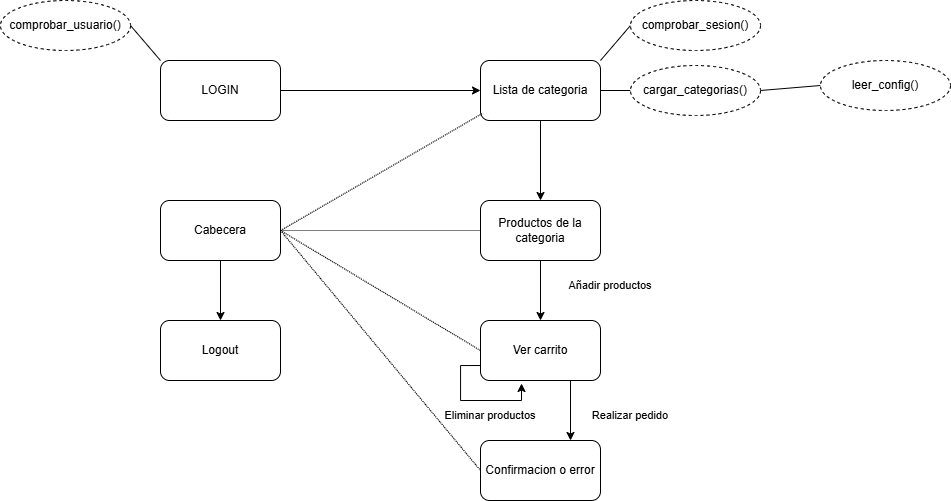

The diagram above was exported from draw.io. Its source (the exported page's mxGraphModel, read from the mxfile embedded in the PNG):
<mxGraphModel dx="391" dy="1076" grid="1" gridSize="10" guides="1" tooltips="1" connect="1" arrows="1" fold="1" page="1" pageScale="1" pageWidth="1169" pageHeight="827" math="0" shadow="0">
  <root>
    <mxCell id="0" />
    <mxCell id="1" parent="0" />
    <mxCell id="0ekYouBlQfLqmJFRvbtM-9" style="edgeStyle=orthogonalEdgeStyle;rounded=0;orthogonalLoop=1;jettySize=auto;html=1;exitX=1;exitY=0.5;exitDx=0;exitDy=0;entryX=0;entryY=0.5;entryDx=0;entryDy=0;" parent="1" source="0ekYouBlQfLqmJFRvbtM-1" target="0ekYouBlQfLqmJFRvbtM-2" edge="1">
      <mxGeometry relative="1" as="geometry" />
    </mxCell>
    <mxCell id="0ekYouBlQfLqmJFRvbtM-1" value="LOGIN" style="rounded=1;whiteSpace=wrap;html=1;" parent="1" vertex="1">
      <mxGeometry x="360" y="180" width="120" height="60" as="geometry" />
    </mxCell>
    <mxCell id="0ekYouBlQfLqmJFRvbtM-10" style="edgeStyle=orthogonalEdgeStyle;rounded=0;orthogonalLoop=1;jettySize=auto;html=1;exitX=0.5;exitY=1;exitDx=0;exitDy=0;entryX=0.5;entryY=0;entryDx=0;entryDy=0;" parent="1" source="0ekYouBlQfLqmJFRvbtM-2" target="0ekYouBlQfLqmJFRvbtM-3" edge="1">
      <mxGeometry relative="1" as="geometry" />
    </mxCell>
    <mxCell id="GBOEAYYGTDCDsoxyDYNA-11" style="edgeStyle=none;shape=connector;rounded=0;orthogonalLoop=1;jettySize=auto;html=1;exitX=1;exitY=0.5;exitDx=0;exitDy=0;entryX=0;entryY=0.5;entryDx=0;entryDy=0;strokeColor=default;align=center;verticalAlign=middle;fontFamily=Helvetica;fontSize=11;fontColor=default;labelBackgroundColor=default;startFill=0;endArrow=none;" edge="1" parent="1" source="0ekYouBlQfLqmJFRvbtM-2" target="GBOEAYYGTDCDsoxyDYNA-10">
      <mxGeometry relative="1" as="geometry" />
    </mxCell>
    <mxCell id="GBOEAYYGTDCDsoxyDYNA-12" style="edgeStyle=none;shape=connector;rounded=0;orthogonalLoop=1;jettySize=auto;html=1;exitX=1;exitY=0;exitDx=0;exitDy=0;entryX=0;entryY=0.5;entryDx=0;entryDy=0;strokeColor=default;align=center;verticalAlign=middle;fontFamily=Helvetica;fontSize=11;fontColor=default;labelBackgroundColor=default;startFill=0;endArrow=none;" edge="1" parent="1" source="0ekYouBlQfLqmJFRvbtM-2" target="GBOEAYYGTDCDsoxyDYNA-4">
      <mxGeometry relative="1" as="geometry" />
    </mxCell>
    <mxCell id="0ekYouBlQfLqmJFRvbtM-2" value="Lista de categoria" style="rounded=1;whiteSpace=wrap;html=1;" parent="1" vertex="1">
      <mxGeometry x="680" y="180" width="120" height="60" as="geometry" />
    </mxCell>
    <mxCell id="0ekYouBlQfLqmJFRvbtM-11" style="edgeStyle=orthogonalEdgeStyle;rounded=0;orthogonalLoop=1;jettySize=auto;html=1;exitX=0.5;exitY=1;exitDx=0;exitDy=0;entryX=0.5;entryY=0;entryDx=0;entryDy=0;" parent="1" source="0ekYouBlQfLqmJFRvbtM-3" target="0ekYouBlQfLqmJFRvbtM-4" edge="1">
      <mxGeometry relative="1" as="geometry" />
    </mxCell>
    <mxCell id="0ekYouBlQfLqmJFRvbtM-3" value="Productos de la categoria" style="rounded=1;whiteSpace=wrap;html=1;" parent="1" vertex="1">
      <mxGeometry x="680" y="320" width="120" height="60" as="geometry" />
    </mxCell>
    <mxCell id="0ekYouBlQfLqmJFRvbtM-17" style="edgeStyle=orthogonalEdgeStyle;shape=connector;rounded=0;orthogonalLoop=1;jettySize=auto;html=1;exitX=0.75;exitY=1;exitDx=0;exitDy=0;entryX=0.75;entryY=0;entryDx=0;entryDy=0;strokeColor=default;align=center;verticalAlign=middle;fontFamily=Helvetica;fontSize=11;fontColor=default;labelBackgroundColor=default;startFill=0;endArrow=classic;endFill=1;" parent="1" source="0ekYouBlQfLqmJFRvbtM-4" target="0ekYouBlQfLqmJFRvbtM-5" edge="1">
      <mxGeometry relative="1" as="geometry" />
    </mxCell>
    <mxCell id="0ekYouBlQfLqmJFRvbtM-4" value="Ver carrito" style="rounded=1;whiteSpace=wrap;html=1;" parent="1" vertex="1">
      <mxGeometry x="680" y="440" width="120" height="60" as="geometry" />
    </mxCell>
    <mxCell id="0ekYouBlQfLqmJFRvbtM-5" value="Confirmacion o error" style="rounded=1;whiteSpace=wrap;html=1;" parent="1" vertex="1">
      <mxGeometry x="680" y="560" width="120" height="60" as="geometry" />
    </mxCell>
    <mxCell id="0ekYouBlQfLqmJFRvbtM-8" style="edgeStyle=orthogonalEdgeStyle;rounded=0;orthogonalLoop=1;jettySize=auto;html=1;exitX=0.5;exitY=1;exitDx=0;exitDy=0;" parent="1" source="0ekYouBlQfLqmJFRvbtM-6" target="0ekYouBlQfLqmJFRvbtM-7" edge="1">
      <mxGeometry relative="1" as="geometry" />
    </mxCell>
    <mxCell id="GBOEAYYGTDCDsoxyDYNA-7" style="edgeStyle=none;shape=connector;rounded=0;orthogonalLoop=1;jettySize=auto;html=1;exitX=1;exitY=0.5;exitDx=0;exitDy=0;entryX=0;entryY=0.5;entryDx=0;entryDy=0;strokeColor=default;align=center;verticalAlign=middle;fontFamily=Helvetica;fontSize=11;fontColor=default;labelBackgroundColor=default;startFill=0;endArrow=none;dashed=1;dashPattern=1 1;" edge="1" parent="1" source="0ekYouBlQfLqmJFRvbtM-6" target="0ekYouBlQfLqmJFRvbtM-3">
      <mxGeometry relative="1" as="geometry" />
    </mxCell>
    <mxCell id="GBOEAYYGTDCDsoxyDYNA-8" style="edgeStyle=none;shape=connector;rounded=0;orthogonalLoop=1;jettySize=auto;html=1;exitX=1;exitY=0.5;exitDx=0;exitDy=0;entryX=0;entryY=0.5;entryDx=0;entryDy=0;dashed=1;dashPattern=1 1;strokeColor=default;align=center;verticalAlign=middle;fontFamily=Helvetica;fontSize=11;fontColor=default;labelBackgroundColor=default;startFill=0;endArrow=none;" edge="1" parent="1" source="0ekYouBlQfLqmJFRvbtM-6" target="0ekYouBlQfLqmJFRvbtM-4">
      <mxGeometry relative="1" as="geometry" />
    </mxCell>
    <mxCell id="GBOEAYYGTDCDsoxyDYNA-9" style="edgeStyle=none;shape=connector;rounded=0;orthogonalLoop=1;jettySize=auto;html=1;exitX=1;exitY=0.5;exitDx=0;exitDy=0;entryX=0;entryY=0.5;entryDx=0;entryDy=0;dashed=1;dashPattern=1 1;strokeColor=default;align=center;verticalAlign=middle;fontFamily=Helvetica;fontSize=11;fontColor=default;labelBackgroundColor=default;startFill=0;endArrow=none;" edge="1" parent="1" source="0ekYouBlQfLqmJFRvbtM-6" target="0ekYouBlQfLqmJFRvbtM-5">
      <mxGeometry relative="1" as="geometry" />
    </mxCell>
    <mxCell id="0ekYouBlQfLqmJFRvbtM-6" value="Cabecera" style="rounded=1;whiteSpace=wrap;html=1;" parent="1" vertex="1">
      <mxGeometry x="360" y="320" width="120" height="60" as="geometry" />
    </mxCell>
    <mxCell id="0ekYouBlQfLqmJFRvbtM-7" value="Logout" style="rounded=1;whiteSpace=wrap;html=1;" parent="1" vertex="1">
      <mxGeometry x="360" y="440" width="120" height="60" as="geometry" />
    </mxCell>
    <mxCell id="0ekYouBlQfLqmJFRvbtM-16" style="edgeStyle=orthogonalEdgeStyle;shape=connector;rounded=0;orthogonalLoop=1;jettySize=auto;html=1;exitX=0;exitY=0.75;exitDx=0;exitDy=0;entryX=0.342;entryY=1.05;entryDx=0;entryDy=0;entryPerimeter=0;strokeColor=default;align=center;verticalAlign=middle;fontFamily=Helvetica;fontSize=11;fontColor=default;labelBackgroundColor=default;startFill=0;endArrow=classic;endFill=1;" parent="1" source="0ekYouBlQfLqmJFRvbtM-4" target="0ekYouBlQfLqmJFRvbtM-4" edge="1">
      <mxGeometry relative="1" as="geometry" />
    </mxCell>
    <mxCell id="0ekYouBlQfLqmJFRvbtM-18" value="Añadir productos" style="text;html=1;align=center;verticalAlign=middle;whiteSpace=wrap;rounded=0;fontFamily=Helvetica;fontSize=11;fontColor=default;labelBackgroundColor=default;" parent="1" vertex="1">
      <mxGeometry x="760" y="390" width="100" height="30" as="geometry" />
    </mxCell>
    <mxCell id="0ekYouBlQfLqmJFRvbtM-19" value="Realizar pedido" style="text;html=1;align=center;verticalAlign=middle;whiteSpace=wrap;rounded=0;fontFamily=Helvetica;fontSize=11;fontColor=default;labelBackgroundColor=default;" parent="1" vertex="1">
      <mxGeometry x="780" y="520" width="100" height="30" as="geometry" />
    </mxCell>
    <mxCell id="0ekYouBlQfLqmJFRvbtM-20" value="Eliminar productos" style="text;html=1;align=center;verticalAlign=middle;whiteSpace=wrap;rounded=0;fontFamily=Helvetica;fontSize=11;fontColor=default;labelBackgroundColor=default;" parent="1" vertex="1">
      <mxGeometry x="640" y="520" width="100" height="30" as="geometry" />
    </mxCell>
    <mxCell id="GBOEAYYGTDCDsoxyDYNA-3" style="rounded=0;orthogonalLoop=1;jettySize=auto;html=1;exitX=1;exitY=0.5;exitDx=0;exitDy=0;entryX=0;entryY=0;entryDx=0;entryDy=0;endArrow=none;startFill=0;" edge="1" parent="1" source="GBOEAYYGTDCDsoxyDYNA-2" target="0ekYouBlQfLqmJFRvbtM-1">
      <mxGeometry relative="1" as="geometry" />
    </mxCell>
    <mxCell id="GBOEAYYGTDCDsoxyDYNA-2" value="comprobar_usuario()" style="ellipse;whiteSpace=wrap;html=1;dashed=1;" vertex="1" parent="1">
      <mxGeometry x="200" y="120" width="130" height="50" as="geometry" />
    </mxCell>
    <mxCell id="GBOEAYYGTDCDsoxyDYNA-4" value="comprobar_sesion()" style="ellipse;whiteSpace=wrap;html=1;dashed=1;" vertex="1" parent="1">
      <mxGeometry x="830" y="120" width="130" height="50" as="geometry" />
    </mxCell>
    <mxCell id="GBOEAYYGTDCDsoxyDYNA-6" style="edgeStyle=none;shape=connector;rounded=0;orthogonalLoop=1;jettySize=auto;html=1;exitX=1;exitY=0.5;exitDx=0;exitDy=0;entryX=0.022;entryY=0.876;entryDx=0;entryDy=0;entryPerimeter=0;strokeColor=default;align=center;verticalAlign=middle;fontFamily=Helvetica;fontSize=11;fontColor=default;labelBackgroundColor=default;startFill=0;endArrow=none;dashed=1;dashPattern=1 1;" edge="1" parent="1" source="0ekYouBlQfLqmJFRvbtM-6" target="0ekYouBlQfLqmJFRvbtM-2">
      <mxGeometry relative="1" as="geometry" />
    </mxCell>
    <mxCell id="GBOEAYYGTDCDsoxyDYNA-14" style="edgeStyle=none;shape=connector;rounded=0;orthogonalLoop=1;jettySize=auto;html=1;exitX=1;exitY=0.5;exitDx=0;exitDy=0;entryX=0;entryY=0.5;entryDx=0;entryDy=0;strokeColor=default;align=center;verticalAlign=middle;fontFamily=Helvetica;fontSize=11;fontColor=default;labelBackgroundColor=default;startFill=0;endArrow=none;" edge="1" parent="1" source="GBOEAYYGTDCDsoxyDYNA-10" target="GBOEAYYGTDCDsoxyDYNA-13">
      <mxGeometry relative="1" as="geometry" />
    </mxCell>
    <mxCell id="GBOEAYYGTDCDsoxyDYNA-10" value="cargar_categorias()" style="ellipse;whiteSpace=wrap;html=1;dashed=1;" vertex="1" parent="1">
      <mxGeometry x="830" y="185" width="130" height="50" as="geometry" />
    </mxCell>
    <mxCell id="GBOEAYYGTDCDsoxyDYNA-13" value="leer_config()" style="ellipse;whiteSpace=wrap;html=1;dashed=1;" vertex="1" parent="1">
      <mxGeometry x="1020" y="180" width="130" height="50" as="geometry" />
    </mxCell>
  </root>
</mxGraphModel>